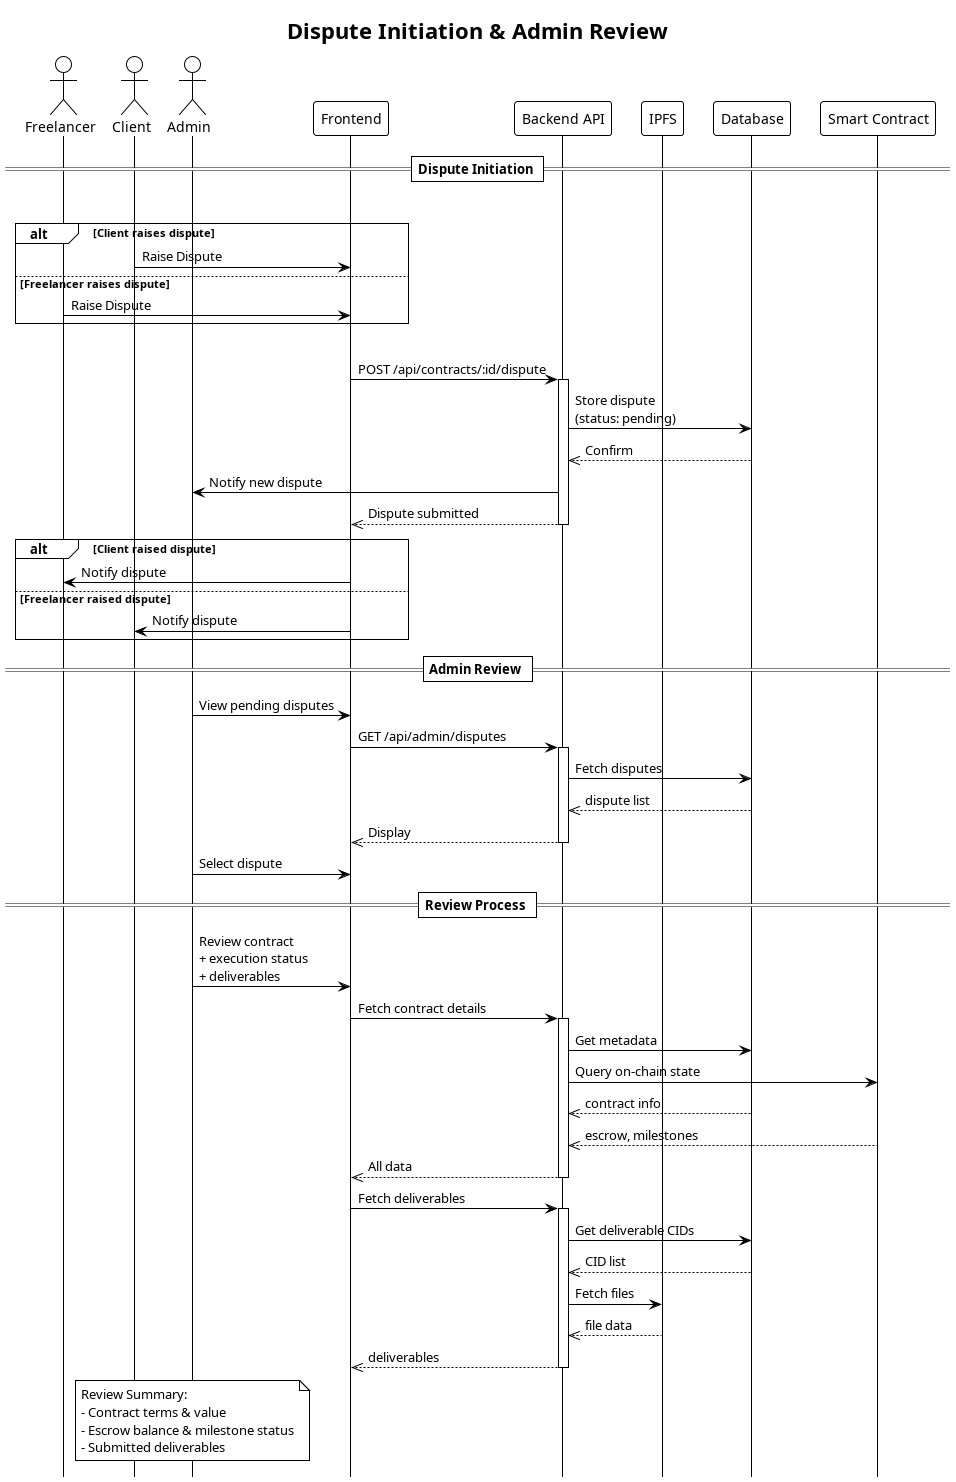

The diagram above was rendered by PlantUML. Its source (embedded in the PNG):
@startuml Dispute_Initiation_Review
!theme plain
hide footbox

title Dispute Initiation & Admin Review

actor "Freelancer" as Freelancer
actor "Client" as Client
actor "Admin" as Admin
participant "Frontend" as FE
participant "Backend API" as API
participant "IPFS" as IPFS
participant "Database" as DB
participant "Smart Contract" as SC

== Dispute Initiation ==

|||
alt Client raises dispute
    Client -> FE : Raise Dispute
else Freelancer raises dispute
    Freelancer -> FE : Raise Dispute
end
|||

FE -> API : POST /api/contracts/:id/dispute
activate API
API -> DB : Store dispute\n(status: pending)
DB -->> API : Confirm
API -> Admin : Notify new dispute
API -->> FE : Dispute submitted
deactivate API

alt Client raised dispute
    FE -> Freelancer : Notify dispute
else Freelancer raised dispute
    FE -> Client : Notify dispute
end

== Admin Review ==

Admin -> FE : View pending disputes
FE -> API : GET /api/admin/disputes
activate API
API -> DB : Fetch disputes
DB -->> API : dispute list
API -->> FE : Display
deactivate API

Admin -> FE : Select dispute

== Review Process ==

Admin -> FE : Review contract\n+ execution status\n+ deliverables

FE -> API : Fetch contract details
activate API
API -> DB : Get metadata
API -> SC : Query on-chain state
DB -->> API : contract info
SC -->> API : escrow, milestones
API -->> FE : All data
deactivate API

FE -> API : Fetch deliverables
activate API
API -> DB : Get deliverable CIDs
DB -->> API : CID list
API -> IPFS : Fetch files
IPFS -->> API : file data
API -->> FE : deliverables
deactivate API

note over Admin
  Review Summary:
  - Contract terms & value
  - Escrow balance & milestone status
  - Submitted deliverables
end note

@enduml